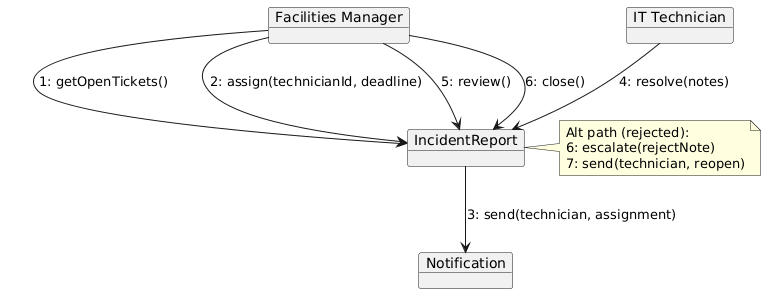

The diagram above was rendered by PlantUML. Its source (embedded in the PNG):
@startuml
skinparam objectStyle rectangle

object "Facilities Manager" as FM
object "IncidentReport" as IR
object "Notification" as N
object "IT Technician" as IT

FM --> IR : 1: getOpenTickets()
FM --> IR : 2: assign(technicianId, deadline)
IR --> N  : 3: send(technician, assignment)
IT --> IR : 4: resolve(notes)
FM --> IR : 5: review()
FM --> IR : 6: close()

note right of IR #lightyellow
  Alt path (rejected):
  6: escalate(rejectNote)
  7: send(technician, reopen)
end note
@enduml